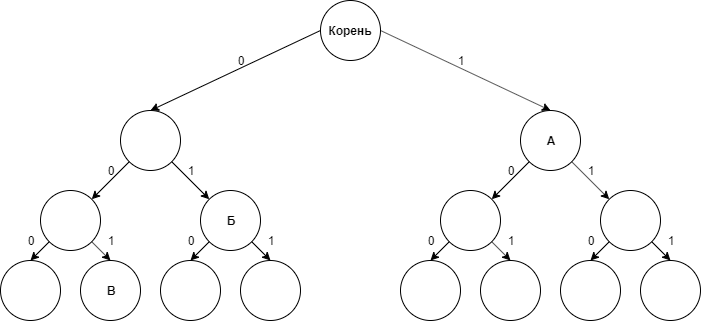

The diagram above was exported from draw.io. Its source (the exported page's mxGraphModel, read from the mxfile embedded in the PNG):
<mxGraphModel dx="638" dy="738" grid="1" gridSize="10" guides="1" tooltips="1" connect="1" arrows="1" fold="1" page="1" pageScale="1" pageWidth="827" pageHeight="1169" math="0" shadow="0">
  <root>
    <mxCell id="0" />
    <mxCell id="1" parent="0" />
    <mxCell id="C6THQPnhAgufiUXS-cPY-1" value="" style="ellipse;whiteSpace=wrap;html=1;aspect=fixed;" parent="1" vertex="1">
      <mxGeometry x="370" y="30" width="60" height="60" as="geometry" />
    </mxCell>
    <mxCell id="C6THQPnhAgufiUXS-cPY-2" value="" style="ellipse;whiteSpace=wrap;html=1;aspect=fixed;" parent="1" vertex="1">
      <mxGeometry x="170" y="140" width="60" height="60" as="geometry" />
    </mxCell>
    <mxCell id="C6THQPnhAgufiUXS-cPY-3" value="" style="ellipse;whiteSpace=wrap;html=1;aspect=fixed;" parent="1" vertex="1">
      <mxGeometry x="570" y="140" width="60" height="60" as="geometry" />
    </mxCell>
    <mxCell id="C6THQPnhAgufiUXS-cPY-6" value="" style="ellipse;whiteSpace=wrap;html=1;aspect=fixed;" parent="1" vertex="1">
      <mxGeometry x="250" y="220" width="60" height="60" as="geometry" />
    </mxCell>
    <mxCell id="C6THQPnhAgufiUXS-cPY-7" value="" style="ellipse;whiteSpace=wrap;html=1;aspect=fixed;" parent="1" vertex="1">
      <mxGeometry x="90" y="220" width="60" height="60" as="geometry" />
    </mxCell>
    <mxCell id="C6THQPnhAgufiUXS-cPY-8" value="" style="ellipse;whiteSpace=wrap;html=1;aspect=fixed;" parent="1" vertex="1">
      <mxGeometry x="490" y="220" width="60" height="60" as="geometry" />
    </mxCell>
    <mxCell id="C6THQPnhAgufiUXS-cPY-9" value="" style="ellipse;whiteSpace=wrap;html=1;aspect=fixed;" parent="1" vertex="1">
      <mxGeometry x="650" y="220" width="60" height="60" as="geometry" />
    </mxCell>
    <mxCell id="C6THQPnhAgufiUXS-cPY-13" value="" style="ellipse;whiteSpace=wrap;html=1;aspect=fixed;" parent="1" vertex="1">
      <mxGeometry x="290" y="290" width="60" height="60" as="geometry" />
    </mxCell>
    <mxCell id="C6THQPnhAgufiUXS-cPY-14" value="" style="ellipse;whiteSpace=wrap;html=1;aspect=fixed;" parent="1" vertex="1">
      <mxGeometry x="210" y="290" width="60" height="60" as="geometry" />
    </mxCell>
    <mxCell id="C6THQPnhAgufiUXS-cPY-15" value="" style="ellipse;whiteSpace=wrap;html=1;aspect=fixed;" parent="1" vertex="1">
      <mxGeometry x="130" y="290" width="60" height="60" as="geometry" />
    </mxCell>
    <mxCell id="C6THQPnhAgufiUXS-cPY-16" value="" style="ellipse;whiteSpace=wrap;html=1;aspect=fixed;" parent="1" vertex="1">
      <mxGeometry x="50" y="290" width="60" height="60" as="geometry" />
    </mxCell>
    <mxCell id="C6THQPnhAgufiUXS-cPY-17" value="" style="ellipse;whiteSpace=wrap;html=1;aspect=fixed;" parent="1" vertex="1">
      <mxGeometry x="450" y="290" width="60" height="60" as="geometry" />
    </mxCell>
    <mxCell id="C6THQPnhAgufiUXS-cPY-18" value="" style="ellipse;whiteSpace=wrap;html=1;aspect=fixed;" parent="1" vertex="1">
      <mxGeometry x="530" y="290" width="60" height="60" as="geometry" />
    </mxCell>
    <mxCell id="C6THQPnhAgufiUXS-cPY-19" value="" style="ellipse;whiteSpace=wrap;html=1;aspect=fixed;" parent="1" vertex="1">
      <mxGeometry x="610" y="290" width="60" height="60" as="geometry" />
    </mxCell>
    <mxCell id="C6THQPnhAgufiUXS-cPY-20" value="" style="ellipse;whiteSpace=wrap;html=1;aspect=fixed;" parent="1" vertex="1">
      <mxGeometry x="690" y="290" width="60" height="60" as="geometry" />
    </mxCell>
    <mxCell id="C6THQPnhAgufiUXS-cPY-22" value="" style="endArrow=classic;html=1;entryX=0;entryY=0;entryDx=0;entryDy=0;exitX=1;exitY=1;exitDx=0;exitDy=0;" parent="1" source="C6THQPnhAgufiUXS-cPY-3" target="C6THQPnhAgufiUXS-cPY-9" edge="1">
      <mxGeometry width="50" height="50" relative="1" as="geometry">
        <mxPoint x="630" y="200" as="sourcePoint" />
        <mxPoint x="655" y="170" as="targetPoint" />
      </mxGeometry>
    </mxCell>
    <mxCell id="C6THQPnhAgufiUXS-cPY-24" value="" style="endArrow=classic;html=1;entryX=0;entryY=0;entryDx=0;entryDy=0;exitX=1;exitY=1;exitDx=0;exitDy=0;" parent="1" source="C6THQPnhAgufiUXS-cPY-2" target="C6THQPnhAgufiUXS-cPY-6" edge="1">
      <mxGeometry width="50" height="50" relative="1" as="geometry">
        <mxPoint x="230.21320343559637" y="182.21320343559637" as="sourcePoint" />
        <mxPoint x="267.78679656440363" y="219.78679656440363" as="targetPoint" />
      </mxGeometry>
    </mxCell>
    <mxCell id="C6THQPnhAgufiUXS-cPY-25" value="" style="endArrow=classic;html=1;entryX=1;entryY=0;entryDx=0;entryDy=0;exitX=0;exitY=1;exitDx=0;exitDy=0;" parent="1" source="C6THQPnhAgufiUXS-cPY-3" target="C6THQPnhAgufiUXS-cPY-8" edge="1">
      <mxGeometry width="50" height="50" relative="1" as="geometry">
        <mxPoint x="532.2132034355964" y="190.21320343559637" as="sourcePoint" />
        <mxPoint x="569.7867965644036" y="227.78679656440363" as="targetPoint" />
      </mxGeometry>
    </mxCell>
    <mxCell id="C6THQPnhAgufiUXS-cPY-26" value="" style="endArrow=classic;html=1;entryX=1;entryY=0;entryDx=0;entryDy=0;exitX=0;exitY=1;exitDx=0;exitDy=0;" parent="1" source="C6THQPnhAgufiUXS-cPY-2" target="C6THQPnhAgufiUXS-cPY-7" edge="1">
      <mxGeometry width="50" height="50" relative="1" as="geometry">
        <mxPoint x="178.78679656440363" y="190.21320343559637" as="sourcePoint" />
        <mxPoint x="141.21320343559637" y="227.78679656440363" as="targetPoint" />
      </mxGeometry>
    </mxCell>
    <mxCell id="C6THQPnhAgufiUXS-cPY-27" value="" style="endArrow=classic;html=1;entryX=0.5;entryY=0;entryDx=0;entryDy=0;exitX=1;exitY=1;exitDx=0;exitDy=0;" parent="1" source="C6THQPnhAgufiUXS-cPY-6" target="C6THQPnhAgufiUXS-cPY-13" edge="1">
      <mxGeometry width="50" height="50" relative="1" as="geometry">
        <mxPoint x="282.21320343559637" y="250.21320343559637" as="sourcePoint" />
        <mxPoint x="319.78679656440363" y="287.78679656440363" as="targetPoint" />
      </mxGeometry>
    </mxCell>
    <mxCell id="eu4o8Paw9U5FOmwx0B0i-1" value="" style="endArrow=classic;html=1;exitX=1;exitY=1;exitDx=0;exitDy=0;entryX=0.5;entryY=0;entryDx=0;entryDy=0;" parent="1" source="C6THQPnhAgufiUXS-cPY-7" target="C6THQPnhAgufiUXS-cPY-15" edge="1">
      <mxGeometry width="50" height="50" relative="1" as="geometry">
        <mxPoint x="145.71320343559637" y="350.21320343559637" as="sourcePoint" />
        <mxPoint x="146" y="380" as="targetPoint" />
      </mxGeometry>
    </mxCell>
    <mxCell id="eu4o8Paw9U5FOmwx0B0i-2" value="" style="endArrow=classic;html=1;entryX=0.5;entryY=0;entryDx=0;entryDy=0;exitX=0;exitY=1;exitDx=0;exitDy=0;" parent="1" source="C6THQPnhAgufiUXS-cPY-7" target="C6THQPnhAgufiUXS-cPY-16" edge="1">
      <mxGeometry width="50" height="50" relative="1" as="geometry">
        <mxPoint x="331.21320343559637" y="301.21320343559637" as="sourcePoint" />
        <mxPoint x="350" y="320" as="targetPoint" />
      </mxGeometry>
    </mxCell>
    <mxCell id="eu4o8Paw9U5FOmwx0B0i-4" value="" style="endArrow=classic;html=1;entryX=0.5;entryY=0;entryDx=0;entryDy=0;exitX=0;exitY=1;exitDx=0;exitDy=0;" parent="1" source="C6THQPnhAgufiUXS-cPY-6" target="C6THQPnhAgufiUXS-cPY-14" edge="1">
      <mxGeometry width="50" height="50" relative="1" as="geometry">
        <mxPoint x="341.21320343559637" y="311.21320343559637" as="sourcePoint" />
        <mxPoint x="360" y="330" as="targetPoint" />
      </mxGeometry>
    </mxCell>
    <mxCell id="eu4o8Paw9U5FOmwx0B0i-5" value="" style="endArrow=classic;html=1;entryX=0.5;entryY=0;entryDx=0;entryDy=0;exitX=0;exitY=1;exitDx=0;exitDy=0;" parent="1" source="C6THQPnhAgufiUXS-cPY-8" target="C6THQPnhAgufiUXS-cPY-17" edge="1">
      <mxGeometry width="50" height="50" relative="1" as="geometry">
        <mxPoint x="351.21320343559637" y="321.21320343559637" as="sourcePoint" />
        <mxPoint x="370" y="340" as="targetPoint" />
      </mxGeometry>
    </mxCell>
    <mxCell id="eu4o8Paw9U5FOmwx0B0i-6" value="" style="endArrow=classic;html=1;entryX=0.5;entryY=0;entryDx=0;entryDy=0;exitX=1;exitY=1;exitDx=0;exitDy=0;" parent="1" source="C6THQPnhAgufiUXS-cPY-9" target="C6THQPnhAgufiUXS-cPY-20" edge="1">
      <mxGeometry width="50" height="50" relative="1" as="geometry">
        <mxPoint x="361.21320343559637" y="331.21320343559637" as="sourcePoint" />
        <mxPoint x="380" y="350" as="targetPoint" />
      </mxGeometry>
    </mxCell>
    <mxCell id="eu4o8Paw9U5FOmwx0B0i-7" value="" style="endArrow=classic;html=1;entryX=0.5;entryY=0;entryDx=0;entryDy=0;exitX=1;exitY=1;exitDx=0;exitDy=0;" parent="1" source="C6THQPnhAgufiUXS-cPY-8" target="C6THQPnhAgufiUXS-cPY-18" edge="1">
      <mxGeometry width="50" height="50" relative="1" as="geometry">
        <mxPoint x="371.21320343559637" y="341.21320343559637" as="sourcePoint" />
        <mxPoint x="390" y="360" as="targetPoint" />
      </mxGeometry>
    </mxCell>
    <mxCell id="eu4o8Paw9U5FOmwx0B0i-8" value="" style="endArrow=classic;html=1;entryX=0.5;entryY=0;entryDx=0;entryDy=0;exitX=0;exitY=1;exitDx=0;exitDy=0;" parent="1" source="C6THQPnhAgufiUXS-cPY-9" target="C6THQPnhAgufiUXS-cPY-19" edge="1">
      <mxGeometry width="50" height="50" relative="1" as="geometry">
        <mxPoint x="381.21320343559637" y="351.21320343559637" as="sourcePoint" />
        <mxPoint x="400" y="370" as="targetPoint" />
      </mxGeometry>
    </mxCell>
    <mxCell id="eu4o8Paw9U5FOmwx0B0i-9" value="" style="endArrow=classic;html=1;exitX=0;exitY=0.5;exitDx=0;exitDy=0;entryX=0.5;entryY=0;entryDx=0;entryDy=0;" parent="1" source="C6THQPnhAgufiUXS-cPY-1" target="C6THQPnhAgufiUXS-cPY-2" edge="1">
      <mxGeometry width="50" height="50" relative="1" as="geometry">
        <mxPoint x="50" y="420" as="sourcePoint" />
        <mxPoint x="100" y="370" as="targetPoint" />
      </mxGeometry>
    </mxCell>
    <mxCell id="eu4o8Paw9U5FOmwx0B0i-11" value="" style="endArrow=classic;html=1;exitX=1;exitY=0.5;exitDx=0;exitDy=0;entryX=0.5;entryY=0;entryDx=0;entryDy=0;" parent="1" source="C6THQPnhAgufiUXS-cPY-1" target="C6THQPnhAgufiUXS-cPY-3" edge="1">
      <mxGeometry width="50" height="50" relative="1" as="geometry">
        <mxPoint x="50" y="420" as="sourcePoint" />
        <mxPoint x="100" y="370" as="targetPoint" />
      </mxGeometry>
    </mxCell>
    <mxCell id="eu4o8Paw9U5FOmwx0B0i-12" value="&lt;b&gt;Корень&lt;/b&gt;" style="text;html=1;strokeColor=none;fillColor=none;align=center;verticalAlign=middle;whiteSpace=wrap;rounded=0;" parent="1" vertex="1">
      <mxGeometry x="380" y="50" width="40" height="20" as="geometry" />
    </mxCell>
    <mxCell id="eu4o8Paw9U5FOmwx0B0i-13" value="&lt;b&gt;А&lt;/b&gt;" style="text;html=1;strokeColor=none;fillColor=none;align=center;verticalAlign=middle;whiteSpace=wrap;rounded=0;" parent="1" vertex="1">
      <mxGeometry x="580" y="160" width="40" height="20" as="geometry" />
    </mxCell>
    <mxCell id="eu4o8Paw9U5FOmwx0B0i-14" value="&lt;b&gt;Б&lt;/b&gt;" style="text;html=1;strokeColor=none;fillColor=none;align=center;verticalAlign=middle;whiteSpace=wrap;rounded=0;" parent="1" vertex="1">
      <mxGeometry x="260" y="240" width="40" height="20" as="geometry" />
    </mxCell>
    <mxCell id="eu4o8Paw9U5FOmwx0B0i-15" value="&lt;b&gt;В&lt;/b&gt;" style="text;html=1;strokeColor=none;fillColor=none;align=center;verticalAlign=middle;whiteSpace=wrap;rounded=0;" parent="1" vertex="1">
      <mxGeometry x="140" y="310" width="40" height="20" as="geometry" />
    </mxCell>
    <mxCell id="eu4o8Paw9U5FOmwx0B0i-21" value="0" style="text;html=1;strokeColor=none;fillColor=none;align=center;verticalAlign=middle;whiteSpace=wrap;rounded=0;" parent="1" vertex="1">
      <mxGeometry x="140" y="190" width="40" height="20" as="geometry" />
    </mxCell>
    <mxCell id="eu4o8Paw9U5FOmwx0B0i-22" value="0" style="text;html=1;strokeColor=none;fillColor=none;align=center;verticalAlign=middle;whiteSpace=wrap;rounded=0;" parent="1" vertex="1">
      <mxGeometry x="270" y="80" width="40" height="20" as="geometry" />
    </mxCell>
    <mxCell id="eu4o8Paw9U5FOmwx0B0i-25" value="0" style="text;html=1;strokeColor=none;fillColor=none;align=center;verticalAlign=middle;whiteSpace=wrap;rounded=0;" parent="1" vertex="1">
      <mxGeometry x="620" y="260" width="40" height="20" as="geometry" />
    </mxCell>
    <mxCell id="eu4o8Paw9U5FOmwx0B0i-26" value="0" style="text;html=1;strokeColor=none;fillColor=none;align=center;verticalAlign=middle;whiteSpace=wrap;rounded=0;" parent="1" vertex="1">
      <mxGeometry x="460" y="260" width="40" height="20" as="geometry" />
    </mxCell>
    <mxCell id="eu4o8Paw9U5FOmwx0B0i-27" value="0" style="text;html=1;strokeColor=none;fillColor=none;align=center;verticalAlign=middle;whiteSpace=wrap;rounded=0;" parent="1" vertex="1">
      <mxGeometry x="540" y="190" width="40" height="20" as="geometry" />
    </mxCell>
    <mxCell id="eu4o8Paw9U5FOmwx0B0i-28" value="0" style="text;html=1;strokeColor=none;fillColor=none;align=center;verticalAlign=middle;whiteSpace=wrap;rounded=0;" parent="1" vertex="1">
      <mxGeometry x="220" y="260" width="40" height="20" as="geometry" />
    </mxCell>
    <mxCell id="eu4o8Paw9U5FOmwx0B0i-29" value="0" style="text;html=1;strokeColor=none;fillColor=none;align=center;verticalAlign=middle;whiteSpace=wrap;rounded=0;" parent="1" vertex="1">
      <mxGeometry x="60" y="260" width="40" height="20" as="geometry" />
    </mxCell>
    <mxCell id="eu4o8Paw9U5FOmwx0B0i-32" value="1" style="text;html=1;strokeColor=none;fillColor=none;align=center;verticalAlign=middle;whiteSpace=wrap;rounded=0;" parent="1" vertex="1">
      <mxGeometry x="700" y="260" width="40" height="20" as="geometry" />
    </mxCell>
    <mxCell id="eu4o8Paw9U5FOmwx0B0i-33" value="1" style="text;html=1;strokeColor=none;fillColor=none;align=center;verticalAlign=middle;whiteSpace=wrap;rounded=0;" parent="1" vertex="1">
      <mxGeometry x="540" y="260" width="40" height="20" as="geometry" />
    </mxCell>
    <mxCell id="eu4o8Paw9U5FOmwx0B0i-34" value="1" style="text;html=1;strokeColor=none;fillColor=none;align=center;verticalAlign=middle;whiteSpace=wrap;rounded=0;" parent="1" vertex="1">
      <mxGeometry x="620" y="190" width="40" height="20" as="geometry" />
    </mxCell>
    <mxCell id="eu4o8Paw9U5FOmwx0B0i-35" value="1" style="text;html=1;strokeColor=none;fillColor=none;align=center;verticalAlign=middle;whiteSpace=wrap;rounded=0;" parent="1" vertex="1">
      <mxGeometry x="300" y="260" width="40" height="20" as="geometry" />
    </mxCell>
    <mxCell id="eu4o8Paw9U5FOmwx0B0i-36" value="1" style="text;html=1;strokeColor=none;fillColor=none;align=center;verticalAlign=middle;whiteSpace=wrap;rounded=0;" parent="1" vertex="1">
      <mxGeometry x="140" y="260" width="40" height="20" as="geometry" />
    </mxCell>
    <mxCell id="eu4o8Paw9U5FOmwx0B0i-37" value="1" style="text;html=1;strokeColor=none;fillColor=none;align=center;verticalAlign=middle;whiteSpace=wrap;rounded=0;" parent="1" vertex="1">
      <mxGeometry x="220" y="190" width="40" height="20" as="geometry" />
    </mxCell>
    <mxCell id="eu4o8Paw9U5FOmwx0B0i-38" value="1" style="text;html=1;strokeColor=none;fillColor=none;align=center;verticalAlign=middle;whiteSpace=wrap;rounded=0;" parent="1" vertex="1">
      <mxGeometry x="490" y="80" width="40" height="20" as="geometry" />
    </mxCell>
  </root>
</mxGraphModel>